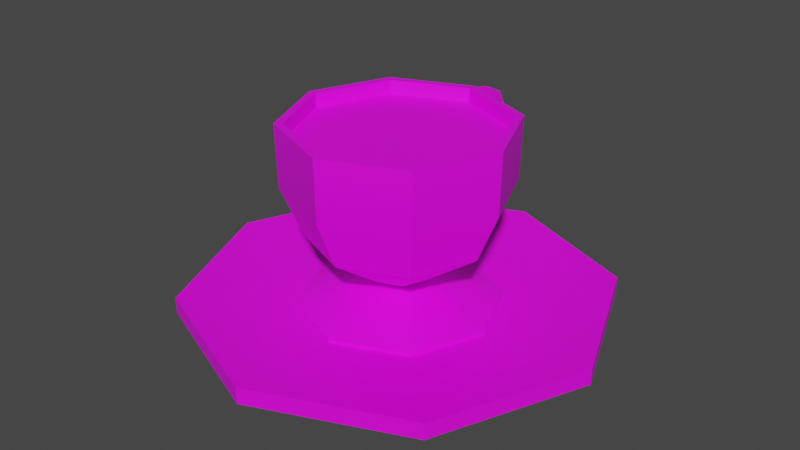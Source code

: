 # Source: food-tea.blend  (saved by Blender 4.1.23; exported with 4.5.12 LTS)
import bpy
from mathutils import Matrix  # noqa: F401  (used for matrix-valued properties, if any)

bpy.ops.wm.read_factory_settings(use_empty=True)
scene = bpy.context.scene
scene.name = 'Scene'

# ---- collections
col_collection = bpy.data.collections.new('Collection'); scene.collection.children.link(col_collection)

# ---- images (referenced by path relative to the original .blend; pixels are not part of the script)
import os
ASSET_DIR = os.environ.get("B2B_ASSET_DIR", "")  # directory of the original .blend (textures are referenced by path, not embedded)
HERE = os.path.dirname(os.path.abspath(__file__))  # packed textures are extracted next to this script under _unpacked/

def load_image(name, relpath, width, height, colorspace="sRGB"):
    """Load a texture the original file referenced (path relative to the .blend, or extracted next to this script)."""
    p = next((c for c in (os.path.join(HERE, relpath), os.path.join(ASSET_DIR, relpath)) if relpath and os.path.exists(c)), "")
    if p:
        img = bpy.data.images.load(p, check_existing=True)
        img.name = name
    else:  # same state as the original file: an image datablock whose file is absent (Cycles renders it pink)
        img = bpy.data.images.new(name, width, height)
        img.source = "FILE"
        img.filepath = "//" + (relpath or name)
    img.colorspace_settings.name = colorspace
    return img
img_palette_psd = load_image('palette.psd', 'palette.psd', 1024, 1024, 'sRGB')

# ---- materials (node trees are filled in below, after node groups)
mat_pixelfoodassetscolor = bpy.data.materials.new('PixelFoodAssetsColor')
mat_pixelfoodassetscolor.use_transparent_shadow = False

# ---- node groups
ng_auto_smooth = bpy.data.node_groups.new('Auto Smooth', 'GeometryNodeTree')
_s = ng_auto_smooth.interface.new_socket(name='Geometry', in_out='OUTPUT', socket_type='NodeSocketGeometry')
_s = ng_auto_smooth.interface.new_socket(name='Geometry', in_out='INPUT', socket_type='NodeSocketGeometry')
_s = ng_auto_smooth.interface.new_socket(name='Angle', in_out='INPUT', socket_type='NodeSocketFloat')
_s.subtype = 'ANGLE'
_s.min_value = 0.0
_s.max_value = 3.142
ng_auto_smooth.is_modifier = True
_N = ng_auto_smooth.nodes; _L = ng_auto_smooth.links
n0 = _N.new('NodeGroupOutput'); n0.name = 'Group Output'; n0.location = (480, -100)
n1 = _N.new('NodeGroupInput'); n1.name = 'Group Input'; n1.location = (-420, -300)
n2 = _N.new('NodeGroupInput'); n2.name = 'Group Input.001'; n2.location = (-60, -100)
n3 = _N.new('GeometryNodeSetShadeSmooth'); n3.name = 'Set Shade Smooth'; n3.location = (120, -100)
n3.domain = 'EDGE'
n4 = _N.new('GeometryNodeSetShadeSmooth'); n4.name = 'Set Shade Smooth.001'; n4.location = (300, -100)
n5 = _N.new('GeometryNodeInputMeshEdgeAngle'); n5.name = 'Edge Angle'; n5.location = (-420, -220)
n6 = _N.new('GeometryNodeInputEdgeSmooth'); n6.name = 'Is Edge Smooth'; n6.location = (-60, -160)
n7 = _N.new('GeometryNodeInputShadeSmooth'); n7.name = 'Is Face Smooth'; n7.location = (-240, -340)
n8 = _N.new('FunctionNodeBooleanMath'); n8.name = 'Boolean Math'; n8.location = (-60, -220)
n9 = _N.new('FunctionNodeCompare'); n9.name = 'Compare'; n9.location = (-240, -180)
n9.operation = 'LESS_EQUAL'
_L.new(n5.outputs[0], n9.inputs[0])
_L.new(n4.outputs[0], n0.inputs[0])
_L.new(n1.outputs[1], n9.inputs[1])
_L.new(n9.outputs[0], n8.inputs[0])
_L.new(n7.outputs[0], n8.inputs[1])
_L.new(n2.outputs[0], n3.inputs[0])
_L.new(n6.outputs[0], n3.inputs[1])
_L.new(n3.outputs[0], n4.inputs[0])
_L.new(n8.outputs[0], n3.inputs[2])
n0.is_active_output = True

# ---- material node trees
mat_pixelfoodassetscolor.use_nodes = True; mat_pixelfoodassetscolor.node_tree.nodes.clear()
_N = mat_pixelfoodassetscolor.node_tree.nodes; _L = mat_pixelfoodassetscolor.node_tree.links
n0 = _N.new('ShaderNodeBsdfPrincipled'); n0.name = 'Principled BSDF'; n0.location = (10, 300)
n0.inputs[3].default_value = 1.45
n1 = _N.new('ShaderNodeOutputMaterial'); n1.name = 'Material Output'; n1.location = (300, 300)
n2 = _N.new('ShaderNodeTexImage'); n2.name = 'Image Texture'; n2.location = (-280, 280)
n2.image = img_palette_psd
_L.new(n0.outputs[0], n1.inputs[0])
_L.new(n2.outputs[0], n0.inputs[0])
n1.is_active_output = True

# ---- world
world_world = bpy.data.worlds.new('World'); scene.world = world_world
world_world.use_nodes = True; world_world.node_tree.nodes.clear()
_N = world_world.node_tree.nodes; _L = world_world.node_tree.links
n0 = _N.new('ShaderNodeOutputWorld'); n0.name = 'World Output'; n0.location = (300, 300)
n1 = _N.new('ShaderNodeBackground'); n1.name = 'Background'; n1.location = (10, 300)
n1.inputs[0].default_value = (0.05088, 0.05088, 0.05088, 1.0)
_L.new(n1.outputs[0], n0.inputs[0])
n0.is_active_output = True
world_world.color = (0.05088, 0.05088, 0.05088)
world_world.use_sun_shadow = False
world_world.sun_shadow_jitter_overblur = 0.0

# ---- meshes
me_cylinder_001 = bpy.data.meshes.new('Cylinder.001')
me_cylinder_001.from_pydata([(1.572e-08, 0.9662, -0.03775), (1.572e-08, 0.786, 0.01056), (0.6832, 0.6832, -0.03775), (0.5558, 0.5558, 0.01056), (0.9662, -7.338e-09, -0.03775), (0.786, -7.338e-09, 0.01056), (0.6832, -0.6832, -0.03775), (0.5558, -0.5558, 0.01056), (1.572e-08, -0.9662, -0.03775), (1.572e-08, -0.786, 0.01056), (-0.6832, -0.6832, -0.03775), (-0.5558, -0.5558, 0.01056), (-0.9662, -7.338e-09, -0.03775), (-0.786, -7.338e-09, 0.01056), (-0.6832, 0.6832, -0.03775), (-0.5558, 0.5558, 0.01056), (0.6832, 0.6832, 0.03775), (1.572e-08, 0.9662, 0.03775), (0.9662, -7.338e-09, 0.03775), (0.6832, -0.6832, 0.03775), (1.572e-08, -0.9662, 0.03775), (-0.6832, -0.6832, 0.03775), (-0.9662, -7.338e-09, 0.03775), (-0.6832, 0.6832, 0.03775), (0.3312, 0.3312, -0.01683), (1.238e-08, 0.4685, -0.01683), (0.4685, -7.754e-09, -0.01683), (0.3312, -0.3312, -0.01683), (1.238e-08, -0.4685, -0.01683), (-0.3312, -0.3312, -0.01683), (-0.4685, -7.754e-09, -0.01683), (-0.3312, 0.3312, -0.01683), (1.543e-08, 0.52, -0.1348), (0.3677, 0.3677, -0.1348), (0.52, -4.776e-09, -0.1348), (0.3677, -0.3677, -0.1348), (1.543e-08, -0.52, -0.1348), (-0.3677, -0.3677, -0.1348), (-0.52, -4.776e-09, -0.1348), (-0.3677, 0.3677, -0.1348), (0.2855, 0.2855, 0.3133), (6.463e-09, 0.4038, 0.3133), (4.601e-09, 0.118, 0.1094), (5.49e-09, 0.5085, 0.8227), (0.08342, 0.08342, 0.1094), (0.3596, 0.3596, 0.8227), (0.118, 3.368e-09, 0.1094), (0.5085, -2.606e-10, 0.8227), (0.08342, -0.08342, 0.1094), (0.3596, -0.3596, 0.8227), (4.601e-09, -0.118, 0.1094), (5.49e-09, -0.5085, 0.8227), (-0.08342, -0.08342, 0.1094), (-0.3596, -0.3596, 0.8227), (-0.118, 3.368e-09, 0.1094), (-0.5085, -2.606e-10, 0.8227), (-0.08342, 0.08342, 0.1094), (-0.3596, 0.3596, 0.8227), (0.4038, 4.086e-09, 0.3133), (0.2855, -0.2855, 0.3133), (6.463e-09, -0.4038, 0.3133), (-0.2855, -0.2855, 0.3133), (-0.4038, 4.086e-09, 0.3133), (-0.2855, 0.2855, 0.3133), (-1.477e-09, 0.4567, -0.00239), (0.3229, 0.3229, -0.00239), (0.4567, 1.031e-08, -0.00239), (0.3229, -0.3229, -0.00239), (-1.477e-09, -0.4567, -0.00239), (-0.3229, -0.3229, -0.00239), (-0.4567, 1.031e-08, -0.00239), (-0.3229, 0.3229, -0.00239), (-1.477e-09, 0.4567, -0.01822), (0.3229, 0.3229, -0.01822), (0.4567, 1.031e-08, -0.01822), (0.3229, -0.3229, -0.01822), (-1.477e-09, -0.4567, -0.01822), (-0.3229, -0.3229, -0.01822), (-0.4567, 1.031e-08, -0.01822), (-0.3229, 0.3229, -0.01822), (-0.354, 0.354, 0.5392), (-0.5006, 2.359e-09, 0.5392), (6.419e-09, 0.5006, 0.5392), (-0.354, -0.354, 0.5392), (6.419e-09, -0.5006, 0.5392), (0.354, -0.354, 0.5392), (0.5006, 2.359e-09, 0.5392), (0.354, 0.354, 0.5392), (0.0001996, 0.568, 0.34), (0.0003177, 0.2728, 0.2905), (0.0002354, 0.4659, 0.723), (0.0001518, 0.6519, 0.5963), (0.0002378, 0.6458, 0.2825), (0.0003376, 0.234, 0.2099), (0.0002424, 0.4822, 0.8198), (0.0002218, 0.755, 0.5923), (-0.04053, 0.6083, 0.3085), (-0.03317, 0.2509, 0.2494), (-0.03828, 0.4724, 0.7735), (-0.04241, 0.7067, 0.5955), (0.04308, 0.6083, 0.3084), (0.03566, 0.2509, 0.2493), (0.04094, 0.4725, 0.7736), (0.04503, 0.7068, 0.5955), (7.468e-05, 0.6189, 0.6899), (0.0002502, 0.7031, 0.7466), (-0.0421, 0.6623, 0.724), (0.0447, 0.6623, 0.7241), (0.0001552, 0.4242, 0.2546), (0.0002865, 0.4313, 0.1756), (-0.03874, 0.4296, 0.2113), (0.04123, 0.4296, 0.2112), (0.0001429, 0.6359, 0.4271), (0.0002476, 0.7324, 0.403), (-0.04137, 0.6873, 0.4122), (0.04395, 0.6874, 0.4122), (0.3331, 0.3331, 0.8227), (5.085e-09, 0.471, 0.8227), (0.471, -5.185e-10, 0.8227), (0.3331, -0.3331, 0.8227), (5.085e-09, -0.471, 0.8227), (-0.3331, -0.3331, 0.8227), (-0.471, -5.185e-10, 0.8227), (-0.3331, 0.3331, 0.8227), (0.3297, 0.3297, 0.588), (3.385e-09, 0.4662, 0.588), (0.4662, 1.114e-09, 0.588), (0.3297, -0.3297, 0.588), (3.385e-09, -0.4662, 0.588), (-0.3297, -0.3297, 0.588), (-0.4662, 1.114e-09, 0.588), (-0.3297, 0.3297, 0.588), (0.2414, 0.2414, 0.3582), (-1.492e-10, 0.3413, 0.3582), (0.3413, -1.454e-10, 0.3582), (0.2414, -0.2414, 0.3582), (-1.492e-10, -0.3413, 0.3582), (-0.2414, -0.2414, 0.3582), (-0.3413, -1.454e-10, 0.3582), (-0.2414, 0.2414, 0.3582), (0.1814, 0.1814, 0.297), (8.126e-10, 0.2566, 0.297), (0.2566, -1.038e-09, 0.297), (0.1814, -0.1814, 0.297), (8.126e-10, -0.2566, 0.297), (-0.1814, -0.1814, 0.297), (-0.2566, -1.038e-09, 0.297), (-0.1814, 0.1814, 0.297), (0.3387, 0.3387, 0.7586), (5.171e-09, 0.479, 0.7586), (0.479, -5.273e-10, 0.7586), (0.3387, -0.3387, 0.7586), (5.171e-09, -0.479, 0.7586), (-0.3387, -0.3387, 0.7586), (-0.479, -5.273e-10, 0.7586), (-0.3387, 0.3387, 0.7586), (0.0001551, 0.5498, 0.7179), (0.0002463, 0.5859, 0.8021), (-0.04019, 0.567, 0.7639), (0.04282, 0.567, 0.7639), (0.0002364, 0.3591, 0.2584), (0.0003121, 0.3227, 0.1856), (-0.03595, 0.3399, 0.2199), (0.03845, 0.3399, 0.2198), (0.0001774, 0.4896, 0.2802), (0.0002622, 0.5321, 0.212), (-0.03963, 0.5124, 0.2428), (0.04216, 0.5124, 0.2427), (1.543e-08, 0.6289, -0.1348), (0.4447, 0.4447, -0.1348), (0.6289, -4.776e-09, -0.1348), (0.4447, -0.4447, -0.1348), (1.543e-08, -0.6289, -0.1348), (-0.4447, -0.4447, -0.1348), (-0.6289, -4.776e-09, -0.1348), (-0.4447, 0.4447, -0.1348), (5.651e-09, 0.5071, 0.7736), (5.578e-09, 0.5078, 0.796), (-0.3591, 0.3591, 0.796), (-0.3586, 0.3586, 0.7736), (-0.5078, -1.38e-11, 0.796), (-0.5071, 1.933e-10, 0.7736), (-0.3591, -0.3591, 0.796), (-0.3586, -0.3586, 0.7736), (5.578e-09, -0.5078, 0.796), (5.651e-09, -0.5071, 0.7736), (0.3591, -0.3591, 0.796), (0.3586, -0.3586, 0.7736), (0.5078, -1.38e-11, 0.796), (0.5071, 1.933e-10, 0.7736), (0.3591, 0.3591, 0.796), (0.3586, 0.3586, 0.7736), (1.572e-08, 0.8074, 0.01378), (0.5709, 0.5709, 0.01378), (0.8074, -7.338e-09, 0.01378), (0.5709, -0.5709, 0.01378), (1.572e-08, -0.8074, 0.01378), (-0.5709, -0.5709, 0.01378), (-0.8074, -7.338e-09, 0.01378), (-0.5709, 0.5709, 0.01378)], [], [(0, 17, 16, 2), (2, 16, 18, 4), (4, 18, 19, 6), (6, 19, 20, 8), (8, 20, 21, 10), (10, 21, 22, 12), (9, 7, 27, 28), (12, 22, 23, 14), (14, 23, 17, 0), (10, 12, 174, 173), (192, 193, 16, 17), (193, 194, 18, 16), (194, 195, 19, 18), (195, 196, 20, 19), (196, 197, 21, 20), (197, 198, 22, 21), (198, 199, 23, 22), (199, 192, 17, 23), (24, 25, 31, 30, 29, 28, 27, 26), (5, 3, 24, 26), (15, 13, 30, 31), (11, 9, 28, 29), (7, 5, 26, 27), (3, 1, 25, 24), (1, 15, 31, 25), (13, 11, 29, 30), (32, 33, 34, 35, 36, 37, 38, 39), (6, 8, 172, 171), (12, 14, 175, 174), (2, 4, 170, 169), (8, 10, 173, 172), (14, 0, 168, 175), (0, 2, 169, 168), (4, 6, 171, 170), (46, 48, 67, 66), (44, 40, 58, 46), (177, 43, 45, 190), (54, 56, 71, 70), (46, 58, 59, 48), (190, 45, 47, 188), (52, 54, 70, 69), (48, 59, 60, 50), (188, 47, 49, 186), (44, 46, 66, 65), (50, 60, 61, 52), (186, 49, 51, 184), (42, 44, 65, 64), (52, 61, 62, 54), (184, 51, 53, 182), (70, 71, 79, 78), (54, 62, 63, 56), (182, 53, 55, 180), (43, 57, 123, 117), (56, 63, 41, 42), (180, 55, 57, 178), (56, 42, 64, 71), (42, 41, 40, 44), (178, 57, 43, 177), (50, 52, 69, 68), (48, 50, 68, 67), (72, 73, 74, 75, 76, 77, 78, 79), (68, 69, 77, 76), (66, 67, 75, 74), (64, 65, 73, 72), (71, 64, 72, 79), (69, 70, 78, 77), (67, 68, 76, 75), (65, 66, 74, 73), (63, 80, 82, 41), (62, 81, 80, 63), (61, 83, 81, 62), (60, 84, 83, 61), (59, 85, 84, 60), (58, 86, 85, 59), (40, 87, 86, 58), (41, 82, 87, 40), (90, 102, 94, 98), (105, 107, 103, 95), (104, 106, 99, 91), (104, 91, 103, 107), (105, 95, 99, 106), (113, 115, 100, 92), (89, 97, 93, 101), (113, 92, 96, 114), (112, 88, 100, 115), (112, 114, 96, 88), (160, 162, 97, 89), (161, 163, 101, 93), (160, 89, 101, 163), (161, 93, 97, 162), (157, 105, 106, 158), (156, 104, 107, 159), (156, 158, 106, 104), (157, 159, 107, 105), (165, 109, 110, 166), (164, 108, 111, 167), (165, 167, 111, 109), (164, 166, 110, 108), (91, 99, 114, 112), (91, 112, 115, 103), (95, 113, 114, 99), (95, 103, 115, 113), (116, 117, 125, 124), (53, 51, 120, 121), (47, 45, 116, 118), (55, 53, 121, 122), (45, 43, 117, 116), (49, 47, 118, 119), (57, 55, 122, 123), (51, 49, 119, 120), (131, 130, 138, 139), (117, 123, 131, 125), (122, 121, 129, 130), (120, 119, 127, 128), (118, 116, 124, 126), (123, 122, 130, 131), (121, 120, 128, 129), (119, 118, 126, 127), (134, 132, 140, 142), (129, 128, 136, 137), (127, 126, 134, 135), (124, 125, 133, 132), (125, 131, 139, 133), (130, 129, 137, 138), (128, 127, 135, 136), (126, 124, 132, 134), (140, 141, 147, 146, 145, 144, 143, 142), (139, 138, 146, 147), (137, 136, 144, 145), (135, 134, 142, 143), (132, 133, 141, 140), (133, 139, 147, 141), (138, 137, 145, 146), (136, 135, 143, 144), (148, 150, 151, 152, 153, 154, 155, 149), (94, 102, 159, 157), (90, 98, 158, 156), (90, 156, 159, 102), (94, 157, 158, 98), (109, 161, 162, 110), (108, 160, 163, 111), (109, 111, 163, 161), (108, 110, 162, 160), (88, 96, 166, 164), (92, 100, 167, 165), (88, 164, 167, 100), (92, 165, 166, 96), (33, 32, 168, 169), (34, 33, 169, 170), (35, 34, 170, 171), (36, 35, 171, 172), (37, 36, 172, 173), (38, 37, 173, 174), (39, 38, 174, 175), (32, 39, 175, 168), (80, 179, 176, 82), (179, 178, 177, 176), (81, 181, 179, 80), (181, 180, 178, 179), (83, 183, 181, 81), (183, 182, 180, 181), (84, 185, 183, 83), (185, 184, 182, 183), (85, 187, 185, 84), (187, 186, 184, 185), (86, 189, 187, 85), (189, 188, 186, 187), (87, 191, 189, 86), (191, 190, 188, 189), (82, 176, 191, 87), (176, 177, 190, 191), (15, 1, 192, 199), (13, 15, 199, 198), (11, 13, 198, 197), (9, 11, 197, 196), (7, 9, 196, 195), (5, 7, 195, 194), (3, 5, 194, 193), (1, 3, 193, 192)])
me_cylinder_001.polygons.foreach_set('use_smooth', [True] * 179)
_k = set([(0, 2), (0, 14), (0, 17), (2, 4), (2, 16), (4, 6), (4, 18), (6, 8), (6, 19), (8, 10), (8, 20), (10, 12), (10, 21), (12, 14), (12, 22), (14, 23), (16, 17), (16, 18), (17, 23), (18, 19), (19, 20), (20, 21), (21, 22), (22, 23), (40, 41), (40, 58), (40, 87), (41, 63), (41, 82), (42, 44), (42, 56), (43, 45), (43, 57), (43, 177), (44, 46), (45, 47), (45, 190), (46, 48), (47, 49), (47, 188), (48, 50), (49, 51), (49, 186), (50, 52), (51, 53), (51, 184), (52, 54), (53, 55), (53, 182), (54, 56), (55, 57), (55, 180), (57, 178), (58, 59), (58, 86), (59, 60), (59, 85), (60, 61), (60, 84), (61, 62), (61, 83), (62, 63), (62, 81), (63, 80), (64, 65), (64, 71), (64, 72), (65, 66), (65, 73), (66, 67), (66, 74), (67, 68), (67, 75), (68, 69), (68, 76), (69, 70), (69, 77), (70, 71), (70, 78), (71, 79), (72, 73), (72, 79), (73, 74), (74, 75), (75, 76), (76, 77), (77, 78), (78, 79), (80, 179), (81, 181), (82, 176), (83, 183), (84, 185), (85, 187), (86, 189), (87, 191), (88, 112), (88, 164), (89, 97), (89, 101), (89, 160), (90, 98), (90, 102), (90, 156), (91, 104), (91, 112), (92, 113), (92, 165), (93, 97), (93, 101), (93, 161), (94, 98), (94, 102), (94, 157), (95, 105), (95, 113), (96, 114), (96, 166), (97, 162), (98, 158), (99, 106), (99, 114), (100, 115), (100, 167), (101, 163), (102, 159), (103, 107), (103, 115), (104, 107), (104, 156), (105, 106), (105, 107), (105, 157), (106, 158), (107, 159), (108, 160), (108, 164), (109, 161), (109, 165), (110, 162), (110, 166), (111, 163), (111, 167), (116, 117), (116, 118), (116, 124), (117, 123), (117, 125), (118, 119), (118, 126), (119, 120), (119, 127), (120, 121), (120, 128), (121, 122), (121, 129), (122, 123), (122, 130), (123, 131), (124, 132), (125, 133), (126, 134), (127, 135), (128, 136), (129, 137), (130, 138), (131, 139), (140, 141), (140, 142), (141, 147), (142, 143), (143, 144), (144, 145), (145, 146), (146, 147), (176, 177), (178, 179), (180, 181), (182, 183), (184, 185), (186, 187), (188, 189), (190, 191)])
me_cylinder_001.attributes.new('sharp_edge', 'BOOLEAN', 'EDGE').data.foreach_set('value', [ (min(e.vertices), max(e.vertices)) in _k for e in me_cylinder_001.edges])
_uv = me_cylinder_001.uv_layers.new(name='UVMap')
_uv.uv.foreach_set('vector', [0.2904, 0.8824, 0.2968, 0.8824, 0.2968, 0.884, 0.2904, 0.884, 0.2904, 0.884, 0.2968, 0.884, 0.2968, 0.8856, 0.2904, 0.8856, 0.2904, 0.8856, 0.2968, 0.8856, 0.2968, 0.8872, 0.2904, 0.8872, 0.2904, 0.8872, 0.2968, 0.8872, 0.2968, 0.8888, 0.2904, 0.8888, 0.2904, 0.8888, 0.2968, 0.8888, 0.2968, 0.8904, 0.2904, 0.8904, 0.2904, 0.8904, 0.2968, 0.8904, 0.2968, 0.892, 0.2904, 0.892, 0.3023, 0.8971, 0.3036, 0.8957, 0.3036, 0.8957, 0.3023, 0.8971, 0.2904, 0.892, 0.2968, 0.892, 0.2968, 0.8936, 0.2904, 0.8936, 0.2904, 0.8936, 0.2968, 0.8936, 0.2968, 0.8952, 0.2904, 0.8952, 0.2904, 0.8904, 0.2904, 0.892, 0.2904, 0.892, 0.2904, 0.8904, 0.307, 0.899, 0.307, 0.897, 0.3074, 0.8969, 0.3074, 0.8992, 0.307, 0.897, 0.3056, 0.8957, 0.3058, 0.8952, 0.3074, 0.8969, 0.3056, 0.8957, 0.3036, 0.8957, 0.3034, 0.8952, 0.3058, 0.8952, 0.3036, 0.8957, 0.3022, 0.897, 0.3018, 0.8969, 0.3034, 0.8952, 0.3022, 0.897, 0.3022, 0.899, 0.3018, 0.8992, 0.3018, 0.8969, 0.3022, 0.899, 0.3036, 0.9004, 0.3034, 0.9009, 0.3018, 0.8992, 0.3036, 0.9004, 0.3056, 0.9004, 0.3058, 0.9009, 0.3034, 0.9009, 0.3056, 0.9004, 0.307, 0.899, 0.3074, 0.8992, 0.3058, 0.9009, 0.3069, 0.8971, 0.3069, 0.899, 0.3056, 0.9003, 0.3036, 0.9003, 0.3023, 0.899, 0.3023, 0.8971, 0.3036, 0.8957, 0.3056, 0.8957, 0.3056, 0.8957, 0.3069, 0.8971, 0.3069, 0.8971, 0.3056, 0.8957, 0.3056, 0.9003, 0.3036, 0.9003, 0.3036, 0.9003, 0.3056, 0.9003, 0.3023, 0.899, 0.3023, 0.8971, 0.3023, 0.8971, 0.3023, 0.899, 0.3036, 0.8957, 0.3056, 0.8957, 0.3056, 0.8957, 0.3036, 0.8957, 0.3069, 0.8971, 0.3069, 0.899, 0.3069, 0.899, 0.3069, 0.8971, 0.3069, 0.899, 0.3056, 0.9003, 0.3056, 0.9003, 0.3069, 0.899, 0.3036, 0.9003, 0.3023, 0.899, 0.3023, 0.899, 0.3036, 0.9003, 0.3084, 0.8919, 0.3084, 0.8899, 0.3071, 0.8886, 0.3051, 0.8886, 0.3037, 0.8899, 0.3037, 0.8919, 0.3051, 0.8932, 0.3071, 0.8932, 0.2904, 0.8872, 0.2904, 0.8888, 0.2904, 0.8888, 0.2904, 0.8872, 0.2904, 0.892, 0.2904, 0.8936, 0.2904, 0.8936, 0.2904, 0.892, 0.2904, 0.884, 0.2904, 0.8856, 0.2904, 0.8856, 0.2904, 0.884, 0.2904, 0.8888, 0.2904, 0.8904, 0.2904, 0.8904, 0.2904, 0.8888, 0.2904, 0.8936, 0.2904, 0.8952, 0.2904, 0.8952, 0.2904, 0.8936, 0.2904, 0.8824, 0.2904, 0.884, 0.2904, 0.884, 0.2904, 0.8824, 0.2904, 0.8856, 0.2904, 0.8872, 0.2904, 0.8872, 0.2904, 0.8856, 0.288, 0.8834, 0.288, 0.8854, 0.288, 0.8854, 0.288, 0.8834, 0.288, 0.8815, 0.2905, 0.8815, 0.2905, 0.8834, 0.288, 0.8834, 0.2956, 0.8795, 0.2959, 0.8795, 0.2959, 0.8815, 0.2956, 0.8815, 0.288, 0.8913, 0.288, 0.8932, 0.288, 0.8932, 0.288, 0.8913, 0.288, 0.8834, 0.2905, 0.8834, 0.2905, 0.8854, 0.288, 0.8854, 0.2956, 0.8815, 0.2959, 0.8815, 0.2959, 0.8834, 0.2956, 0.8834, 0.288, 0.8893, 0.288, 0.8913, 0.288, 0.8913, 0.288, 0.8893, 0.288, 0.8854, 0.2905, 0.8854, 0.2905, 0.8874, 0.288, 0.8874, 0.2956, 0.8834, 0.2959, 0.8834, 0.2959, 0.8854, 0.2956, 0.8854, 0.288, 0.8815, 0.288, 0.8834, 0.288, 0.8834, 0.288, 0.8815, 0.288, 0.8874, 0.2905, 0.8874, 0.2905, 0.8893, 0.288, 0.8893, 0.2956, 0.8854, 0.2959, 0.8854, 0.2959, 0.8874, 0.2956, 0.8874, 0.288, 0.8795, 0.288, 0.8815, 0.288, 0.8815, 0.288, 0.8795, 0.288, 0.8893, 0.2905, 0.8893, 0.2905, 0.8913, 0.288, 0.8913, 0.2956, 0.8874, 0.2959, 0.8874, 0.2959, 0.8893, 0.2956, 0.8893, 0.288, 0.8913, 0.288, 0.8932, 0.288, 0.8932, 0.288, 0.8913, 0.288, 0.8913, 0.2905, 0.8913, 0.2905, 0.8932, 0.288, 0.8932, 0.2956, 0.8893, 0.2959, 0.8893, 0.2959, 0.8913, 0.2956, 0.8913, 0.2959, 0.8952, 0.2959, 0.8932, 0.2959, 0.8932, 0.2959, 0.8952, 0.288, 0.8932, 0.2905, 0.8932, 0.2905, 0.8952, 0.288, 0.8952, 0.2956, 0.8913, 0.2959, 0.8913, 0.2959, 0.8932, 0.2956, 0.8932, 0.288, 0.8932, 0.288, 0.8952, 0.288, 0.8952, 0.288, 0.8932, 0.288, 0.8795, 0.2905, 0.8795, 0.2905, 0.8815, 0.288, 0.8815, 0.2956, 0.8932, 0.2959, 0.8932, 0.2959, 0.8952, 0.2956, 0.8952, 0.288, 0.8874, 0.288, 0.8893, 0.288, 0.8893, 0.288, 0.8874, 0.288, 0.8854, 0.288, 0.8874, 0.288, 0.8874, 0.288, 0.8854, 0.308, 0.9001, 0.308, 0.8973, 0.3059, 0.8952, 0.3031, 0.8952, 0.301, 0.8973, 0.301, 0.9001, 0.3031, 0.9022, 0.3059, 0.9022, 0.288, 0.8874, 0.288, 0.8893, 0.288, 0.8893, 0.288, 0.8874, 0.288, 0.8834, 0.288, 0.8854, 0.288, 0.8854, 0.288, 0.8834, 0.288, 0.8795, 0.288, 0.8815, 0.288, 0.8815, 0.288, 0.8795, 0.288, 0.8932, 0.288, 0.8952, 0.288, 0.8952, 0.288, 0.8932, 0.288, 0.8893, 0.288, 0.8913, 0.288, 0.8913, 0.288, 0.8893, 0.288, 0.8854, 0.288, 0.8874, 0.288, 0.8874, 0.288, 0.8854, 0.288, 0.8815, 0.288, 0.8834, 0.288, 0.8834, 0.288, 0.8815, 0.2905, 0.8932, 0.2932, 0.8932, 0.2932, 0.8952, 0.2905, 0.8952, 0.2905, 0.8913, 0.2932, 0.8913, 0.2932, 0.8932, 0.2905, 0.8932, 0.2905, 0.8893, 0.2932, 0.8893, 0.2932, 0.8913, 0.2905, 0.8913, 0.2905, 0.8874, 0.2932, 0.8874, 0.2932, 0.8893, 0.2905, 0.8893, 0.2905, 0.8854, 0.2932, 0.8854, 0.2932, 0.8874, 0.2905, 0.8874, 0.2905, 0.8834, 0.2932, 0.8834, 0.2932, 0.8854, 0.2905, 0.8854, 0.2905, 0.8815, 0.2932, 0.8815, 0.2932, 0.8834, 0.2905, 0.8834, 0.2905, 0.8795, 0.2932, 0.8795, 0.2932, 0.8815, 0.2905, 0.8815, 0.295, 0.89, 0.295, 0.89, 0.295, 0.89, 0.295, 0.89, 0.295, 0.89, 0.295, 0.89, 0.295, 0.89, 0.295, 0.89, 0.295, 0.89, 0.295, 0.89, 0.295, 0.89, 0.295, 0.89, 0.295, 0.89, 0.295, 0.89, 0.295, 0.89, 0.295, 0.89, 0.295, 0.89, 0.295, 0.89, 0.295, 0.89, 0.295, 0.89, 0.295, 0.89, 0.295, 0.89, 0.295, 0.89, 0.295, 0.89, 0.295, 0.89, 0.295, 0.89, 0.295, 0.89, 0.295, 0.89, 0.295, 0.89, 0.295, 0.89, 0.295, 0.89, 0.295, 0.89, 0.295, 0.89, 0.295, 0.89, 0.295, 0.89, 0.295, 0.89, 0.295, 0.89, 0.295, 0.89, 0.295, 0.89, 0.295, 0.89, 0.295, 0.89, 0.295, 0.89, 0.295, 0.89, 0.295, 0.89, 0.295, 0.89, 0.295, 0.89, 0.295, 0.89, 0.295, 0.89, 0.295, 0.89, 0.295, 0.89, 0.295, 0.89, 0.295, 0.89, 0.295, 0.89, 0.295, 0.89, 0.295, 0.89, 0.295, 0.89, 0.295, 0.89, 0.295, 0.89, 0.295, 0.89, 0.295, 0.89, 0.295, 0.89, 0.295, 0.89, 0.295, 0.89, 0.295, 0.89, 0.295, 0.89, 0.295, 0.89, 0.295, 0.89, 0.295, 0.89, 0.295, 0.89, 0.295, 0.89, 0.295, 0.89, 0.295, 0.89, 0.295, 0.89, 0.295, 0.89, 0.295, 0.89, 0.295, 0.89, 0.295, 0.89, 0.295, 0.89, 0.295, 0.89, 0.295, 0.89, 0.295, 0.89, 0.295, 0.89, 0.295, 0.89, 0.295, 0.89, 0.295, 0.89, 0.295, 0.89, 0.295, 0.89, 0.295, 0.89, 0.295, 0.89, 0.295, 0.89, 0.295, 0.89, 0.295, 0.89, 0.295, 0.89, 0.295, 0.89, 0.295, 0.89, 0.295, 0.89, 0.295, 0.89, 0.295, 0.89, 0.295, 0.89, 0.295, 0.89, 0.295, 0.89, 0.295, 0.89, 0.295, 0.89, 0.295, 0.89, 0.2959, 0.8815, 0.2959, 0.8795, 0.2959, 0.8795, 0.2959, 0.8815, 0.2959, 0.8893, 0.2959, 0.8874, 0.2959, 0.8874, 0.2959, 0.8893, 0.2959, 0.8834, 0.2959, 0.8815, 0.2959, 0.8815, 0.2959, 0.8834, 0.2959, 0.8913, 0.2959, 0.8893, 0.2959, 0.8893, 0.2959, 0.8913, 0.2959, 0.8815, 0.2959, 0.8795, 0.2959, 0.8795, 0.2959, 0.8815, 0.2959, 0.8854, 0.2959, 0.8834, 0.2959, 0.8834, 0.2959, 0.8854, 0.2959, 0.8932, 0.2959, 0.8913, 0.2959, 0.8913, 0.2959, 0.8932, 0.2959, 0.8874, 0.2959, 0.8854, 0.2959, 0.8854, 0.2959, 0.8874, 0.2959, 0.8932, 0.2959, 0.8913, 0.2959, 0.8913, 0.2959, 0.8932, 0.2959, 0.8952, 0.2959, 0.8932, 0.2959, 0.8932, 0.2959, 0.8952, 0.2959, 0.8913, 0.2959, 0.8893, 0.2959, 0.8893, 0.2959, 0.8913, 0.2959, 0.8874, 0.2959, 0.8854, 0.2959, 0.8854, 0.2959, 0.8874, 0.2959, 0.8834, 0.2959, 0.8815, 0.2959, 0.8815, 0.2959, 0.8834, 0.2959, 0.8932, 0.2959, 0.8913, 0.2959, 0.8913, 0.2959, 0.8932, 0.2959, 0.8893, 0.2959, 0.8874, 0.2959, 0.8874, 0.2959, 0.8893, 0.2959, 0.8854, 0.2959, 0.8834, 0.2959, 0.8834, 0.2959, 0.8854, 0.2959, 0.8834, 0.2959, 0.8815, 0.2959, 0.8815, 0.2959, 0.8834, 0.2959, 0.8893, 0.2959, 0.8874, 0.2959, 0.8874, 0.2959, 0.8893, 0.2959, 0.8854, 0.2959, 0.8834, 0.2959, 0.8834, 0.2959, 0.8854, 0.2959, 0.8815, 0.2959, 0.8795, 0.2959, 0.8795, 0.2959, 0.8815, 0.2959, 0.8952, 0.2959, 0.8932, 0.2959, 0.8932, 0.2959, 0.8952, 0.2959, 0.8913, 0.2959, 0.8893, 0.2959, 0.8893, 0.2959, 0.8913, 0.2959, 0.8874, 0.2959, 0.8854, 0.2959, 0.8854, 0.2959, 0.8874, 0.2959, 0.8834, 0.2959, 0.8815, 0.2959, 0.8815, 0.2959, 0.8834, 0.3028, 0.8816, 0.3028, 0.8844, 0.3008, 0.8865, 0.2979, 0.8865, 0.2959, 0.8844, 0.2959, 0.8816, 0.2979, 0.8795, 0.3008, 0.8795, 0.2959, 0.8932, 0.2959, 0.8913, 0.2959, 0.8913, 0.2959, 0.8932, 0.2959, 0.8893, 0.2959, 0.8874, 0.2959, 0.8874, 0.2959, 0.8893, 0.2959, 0.8854, 0.2959, 0.8834, 0.2959, 0.8834, 0.2959, 0.8854, 0.2959, 0.8815, 0.2959, 0.8795, 0.2959, 0.8795, 0.2959, 0.8815, 0.2959, 0.8952, 0.2959, 0.8932, 0.2959, 0.8932, 0.2959, 0.8952, 0.2959, 0.8913, 0.2959, 0.8893, 0.2959, 0.8893, 0.2959, 0.8913, 0.2959, 0.8874, 0.2959, 0.8854, 0.2959, 0.8854, 0.2959, 0.8874, 0.1688, 0.9749, 0.1766, 0.9749, 0.1821, 0.9804, 0.1821, 0.9881, 0.1766, 0.9936, 0.1688, 0.9936, 0.1634, 0.9881, 0.1634, 0.9804, 0.295, 0.89, 0.295, 0.89, 0.295, 0.89, 0.295, 0.89, 0.295, 0.89, 0.295, 0.89, 0.295, 0.89, 0.295, 0.89, 0.295, 0.89, 0.295, 0.89, 0.295, 0.89, 0.295, 0.89, 0.295, 0.89, 0.295, 0.89, 0.295, 0.89, 0.295, 0.89, 0.295, 0.89, 0.295, 0.89, 0.295, 0.89, 0.295, 0.89, 0.295, 0.89, 0.295, 0.89, 0.295, 0.89, 0.295, 0.89, 0.295, 0.89, 0.295, 0.89, 0.295, 0.89, 0.295, 0.89, 0.295, 0.89, 0.295, 0.89, 0.295, 0.89, 0.295, 0.89, 0.295, 0.89, 0.295, 0.89, 0.295, 0.89, 0.295, 0.89, 0.295, 0.89, 0.295, 0.89, 0.295, 0.89, 0.295, 0.89, 0.295, 0.89, 0.295, 0.89, 0.295, 0.89, 0.295, 0.89, 0.295, 0.89, 0.295, 0.89, 0.295, 0.89, 0.295, 0.89, 0.3084, 0.8899, 0.3084, 0.8919, 0.3089, 0.8921, 0.3089, 0.8897, 0.3071, 0.8886, 0.3084, 0.8899, 0.3089, 0.8897, 0.3073, 0.8881, 0.3051, 0.8886, 0.3071, 0.8886, 0.3073, 0.8881, 0.3049, 0.8881, 0.3037, 0.8899, 0.3051, 0.8886, 0.3049, 0.8881, 0.3032, 0.8897, 0.3037, 0.8919, 0.3037, 0.8899, 0.3032, 0.8897, 0.3032, 0.8921, 0.3051, 0.8932, 0.3037, 0.8919, 0.3032, 0.8921, 0.3049, 0.8937, 0.3071, 0.8932, 0.3051, 0.8932, 0.3049, 0.8937, 0.3073, 0.8937, 0.3084, 0.8919, 0.3071, 0.8932, 0.3073, 0.8937, 0.3089, 0.8921, 0.2932, 0.8932, 0.2954, 0.8932, 0.2954, 0.8952, 0.2932, 0.8952, 0.1054, 0.9138, 0.1052, 0.9134, 0.1128, 0.9128, 0.1126, 0.9133, 0.2932, 0.8913, 0.2954, 0.8913, 0.2954, 0.8932, 0.2932, 0.8932, 0.1005, 0.9192, 0.1, 0.919, 0.1052, 0.9134, 0.1054, 0.9138, 0.2932, 0.8893, 0.2954, 0.8893, 0.2954, 0.8913, 0.2932, 0.8913, 0.1005, 0.9267, 0.1, 0.9268, 0.1, 0.919, 0.1005, 0.9192, 0.2932, 0.8874, 0.2954, 0.8874, 0.2954, 0.8893, 0.2932, 0.8893, 0.1057, 0.9319, 0.1054, 0.9324, 0.1, 0.9268, 0.1005, 0.9267, 0.2932, 0.8854, 0.2954, 0.8854, 0.2954, 0.8874, 0.2932, 0.8874, 0.1129, 0.9317, 0.1131, 0.9322, 0.1054, 0.9324, 0.1057, 0.9319, 0.2932, 0.8834, 0.2954, 0.8834, 0.2954, 0.8854, 0.2932, 0.8854, 0.1175, 0.926, 0.118, 0.9262, 0.1131, 0.9322, 0.1129, 0.9317, 0.2932, 0.8815, 0.2954, 0.8815, 0.2954, 0.8834, 0.2932, 0.8834, 0.1178, 0.9186, 0.1183, 0.9184, 0.118, 0.9262, 0.1175, 0.926, 0.2932, 0.8795, 0.2954, 0.8795, 0.2954, 0.8815, 0.2932, 0.8815, 0.1126, 0.9133, 0.1128, 0.9128, 0.1183, 0.9184, 0.1178, 0.9186, 0.09817, 0.919, 0.09816, 0.9269, 0.0979, 0.927, 0.09791, 0.9189, 0.1038, 0.9134, 0.09817, 0.919, 0.09791, 0.9189, 0.1037, 0.9131, 0.1117, 0.9133, 0.1038, 0.9134, 0.1037, 0.9131, 0.1118, 0.9131, 0.1173, 0.919, 0.1117, 0.9133, 0.1118, 0.9131, 0.1176, 0.9189, 0.1173, 0.9269, 0.1173, 0.919, 0.1176, 0.9189, 0.1176, 0.927, 0.1117, 0.9325, 0.1173, 0.9269, 0.1176, 0.927, 0.1118, 0.9328, 0.1038, 0.9325, 0.1117, 0.9325, 0.1118, 0.9328, 0.1037, 0.9328, 0.09816, 0.9269, 0.1038, 0.9325, 0.1037, 0.9328, 0.0979, 0.927])
me_cylinder_001.materials.append(mat_pixelfoodassetscolor)
me_cylinder_001.update()

# ---- objects
ob_grabpoint = bpy.data.objects.new('GrabPoint', None)
ob_tea = bpy.data.objects.new('Tea', None)
ob_tea_mesh = bpy.data.objects.new('Tea_Mesh', me_cylinder_001)

# ---- transforms, parenting, visibility, modifiers, constraints
ob_grabpoint.location = (-0.4026, 0.01625, 0.07409)
ob_tea.location = (0.0, 0.0, 0.0)
ob_tea_mesh.parent = ob_tea
ob_tea_mesh.location = (0.0, 0.0, 0.1537)
_m = ob_tea_mesh.modifiers.new('Auto Smooth', 'NODES')
_m.node_group = ng_auto_smooth
_gi = [s.identifier for s in ng_auto_smooth.interface.items_tree if s.item_type == 'SOCKET' and s.in_out == 'INPUT']
_m[_gi[1]] = 0.5236  # Angle

# ---- collection membership
col_collection.objects.link(ob_grabpoint)
col_collection.objects.link(ob_tea)
col_collection.objects.link(ob_tea_mesh)

# ---- scene / render settings (as saved in the file)
scene.frame_start = 1; scene.frame_end = 250; scene.frame_set(1)
scene.render.engine = 'BLENDER_EEVEE_NEXT'
scene.cycles.use_denoising = False
scene.cycles.samples = 128
scene.cycles.sampling_pattern = 'TABULATED_SOBOL'
scene.cycles.use_adaptive_sampling = False
scene.cycles.use_light_tree = False
scene.eevee.ray_tracing_options.trace_max_roughness = 0.0
scene.view_settings.view_transform = 'Filmic'
bpy.context.view_layer.update()

# ---- added for rendering (the .blend has no active camera and no usable light): camera, sun
cam_auto = bpy.data.cameras.new('AutoCamera')
cam_auto.lens = 50.0
cam_auto.sensor_width = 36.0
cam_auto.clip_end = 1000.0
ob_auto_camera = bpy.data.objects.new('AutoCamera', cam_auto)
scene.collection.objects.link(ob_auto_camera)
ob_auto_camera.location = (2.67926, -3.21511, 2.64104)
ob_auto_camera.rotation_euler = (1.09748, -7.21219e-08, 0.694738)
scene.camera = ob_auto_camera
light_auto_sun = bpy.data.lights.new('AutoSun', 'SUN')
light_auto_sun.energy = 3.0
light_auto_sun.angle = 0.0523599
ob_auto_sun = bpy.data.objects.new('AutoSun', light_auto_sun)
scene.collection.objects.link(ob_auto_sun)
ob_auto_sun.rotation_euler = (0.872665, 0.174533, 0.523599)
bpy.context.view_layer.update()
